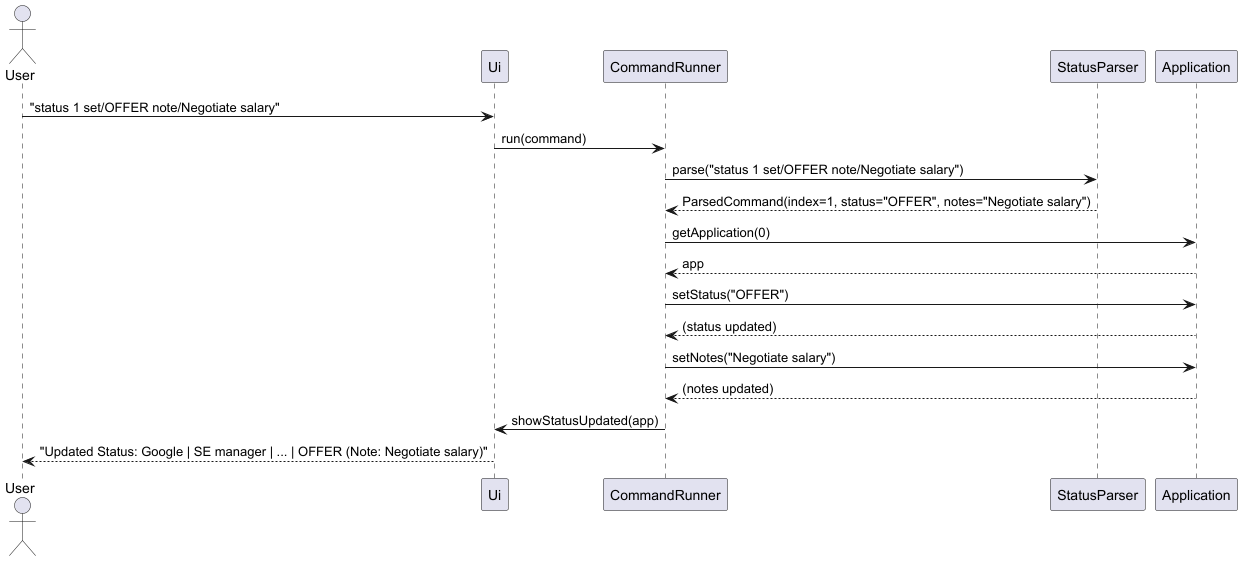

The diagram above was rendered by PlantUML. Its source (embedded in the PNG):
@startuml
actor User
participant Ui
participant CommandRunner
participant StatusParser
participant Application

User -> Ui : "status 1 set/OFFER note/Negotiate salary"
Ui -> CommandRunner : run(command)
CommandRunner -> StatusParser : parse("status 1 set/OFFER note/Negotiate salary")
StatusParser --> CommandRunner : ParsedCommand(index=1, status="OFFER", notes="Negotiate salary")
CommandRunner -> Application : getApplication(0)
Application --> CommandRunner : app
CommandRunner -> Application : setStatus("OFFER")
Application --> CommandRunner : (status updated)
CommandRunner -> Application : setNotes("Negotiate salary")
Application --> CommandRunner : (notes updated)
CommandRunner -> Ui : showStatusUpdated(app)
Ui --> User : "Updated Status: Google | SE manager | ... | OFFER (Note: Negotiate salary)"
@enduml